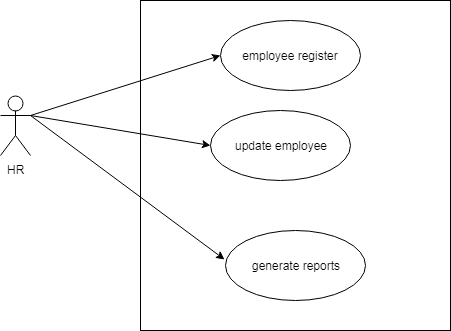

The diagram above was exported from draw.io. Its source (the exported page's mxGraphModel, read from the mxfile embedded in the PNG):
<mxGraphModel dx="1394" dy="715" grid="1" gridSize="10" guides="1" tooltips="1" connect="1" arrows="1" fold="1" page="1" pageScale="1" pageWidth="850" pageHeight="1100" math="0" shadow="0">
  <root>
    <mxCell id="k3OhMm-306yDtZmz_O6r-0" />
    <mxCell id="k3OhMm-306yDtZmz_O6r-1" parent="k3OhMm-306yDtZmz_O6r-0" />
    <mxCell id="k3OhMm-306yDtZmz_O6r-2" value="HR" style="shape=umlActor;verticalLabelPosition=bottom;labelBackgroundColor=#ffffff;verticalAlign=top;html=1;" parent="k3OhMm-306yDtZmz_O6r-1" vertex="1">
      <mxGeometry x="90" y="165" width="30" height="60" as="geometry" />
    </mxCell>
    <mxCell id="k3OhMm-306yDtZmz_O6r-3" value="Object" style="html=1;" parent="k3OhMm-306yDtZmz_O6r-1" vertex="1">
      <mxGeometry x="230" y="70" width="310" height="330" as="geometry" />
    </mxCell>
    <mxCell id="k3OhMm-306yDtZmz_O6r-4" value="employee register" style="ellipse;whiteSpace=wrap;html=1;" parent="k3OhMm-306yDtZmz_O6r-1" vertex="1">
      <mxGeometry x="310" y="90" width="140" height="70" as="geometry" />
    </mxCell>
    <mxCell id="k3OhMm-306yDtZmz_O6r-5" value="update employee" style="ellipse;whiteSpace=wrap;html=1;" parent="k3OhMm-306yDtZmz_O6r-1" vertex="1">
      <mxGeometry x="300" y="180" width="140" height="70" as="geometry" />
    </mxCell>
    <mxCell id="k3OhMm-306yDtZmz_O6r-11" value="" style="endArrow=classic;html=1;exitX=1;exitY=0.3333333333333333;exitDx=0;exitDy=0;exitPerimeter=0;entryX=0;entryY=0.5;entryDx=0;entryDy=0;" parent="k3OhMm-306yDtZmz_O6r-1" source="k3OhMm-306yDtZmz_O6r-2" target="k3OhMm-306yDtZmz_O6r-4" edge="1">
      <mxGeometry width="50" height="50" relative="1" as="geometry">
        <mxPoint x="80" y="690" as="sourcePoint" />
        <mxPoint x="130" y="640" as="targetPoint" />
      </mxGeometry>
    </mxCell>
    <mxCell id="k3OhMm-306yDtZmz_O6r-12" value="" style="endArrow=classic;html=1;exitX=1;exitY=0.3333333333333333;exitDx=0;exitDy=0;exitPerimeter=0;entryX=0;entryY=0.5;entryDx=0;entryDy=0;" parent="k3OhMm-306yDtZmz_O6r-1" source="k3OhMm-306yDtZmz_O6r-2" target="k3OhMm-306yDtZmz_O6r-5" edge="1">
      <mxGeometry width="50" height="50" relative="1" as="geometry">
        <mxPoint x="130" y="195" as="sourcePoint" />
        <mxPoint x="320" y="135" as="targetPoint" />
      </mxGeometry>
    </mxCell>
    <mxCell id="dxdodIvUCvP79z6PINL9-0" value="generate reports" style="ellipse;whiteSpace=wrap;html=1;" vertex="1" parent="k3OhMm-306yDtZmz_O6r-1">
      <mxGeometry x="315" y="300" width="140" height="70" as="geometry" />
    </mxCell>
    <mxCell id="dxdodIvUCvP79z6PINL9-1" value="" style="endArrow=classic;html=1;exitX=1;exitY=0.3333333333333333;exitDx=0;exitDy=0;exitPerimeter=0;entryX=-0.007;entryY=0.414;entryDx=0;entryDy=0;entryPerimeter=0;" edge="1" parent="k3OhMm-306yDtZmz_O6r-1" source="k3OhMm-306yDtZmz_O6r-2" target="dxdodIvUCvP79z6PINL9-0">
      <mxGeometry width="50" height="50" relative="1" as="geometry">
        <mxPoint x="130" y="195" as="sourcePoint" />
        <mxPoint x="310" y="225" as="targetPoint" />
      </mxGeometry>
    </mxCell>
  </root>
</mxGraphModel>